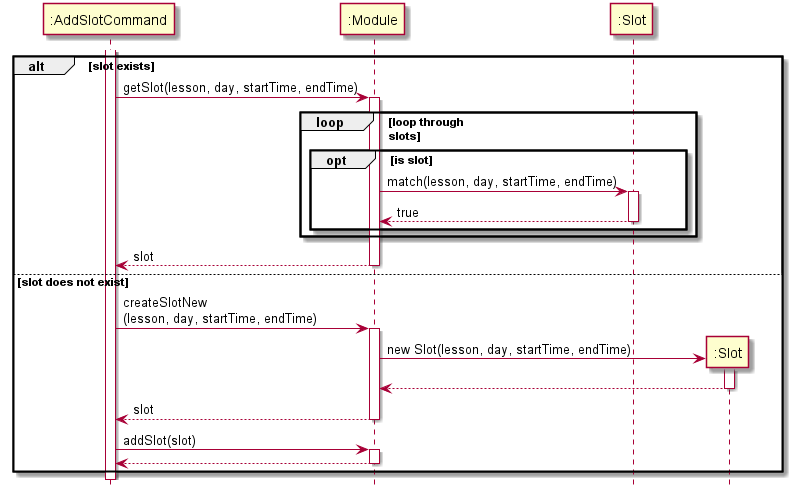

The diagram above was rendered by PlantUML. Its source (embedded in the PNG):
@startuml
hide footbox
skinparam ParticipantPadding 20

participant ":AddSlotCommand" as AddSlotCommand
participant ":Module" as Module
participant ":Slot" as Slot
participant ":Slot" as SlotNew

activate AddSlotCommand

alt slot exists
    AddSlotCommand -> Module : getSlot(lesson, day, startTime, endTime)
    activate Module

    loop loop through \nslots

        opt is slot
            Module -> Slot : match(lesson, day, startTime, endTime)
            activate Slot

            Slot --> Module : true
            deactivate Slot
        end opt

    end loop

    Module --> AddSlotCommand : slot
    deactivate Module

else slot does not exist
    AddSlotCommand -> Module : createSlotNew\n(lesson, day, startTime, endTime)
    activate Module

    Module -> SlotNew ** : new Slot(lesson, day, startTime, endTime)
    activate SlotNew

    SlotNew --> Module
    deactivate SlotNew

    Module --> AddSlotCommand : slot
    deactivate Module

    AddSlotCommand -> Module : addSlot(slot)
    activate Module

    Module --> AddSlotCommand
    deactivate Module
end

@enduml